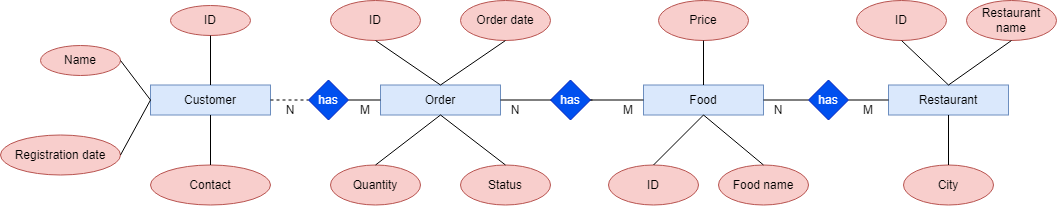

The diagram above was exported from draw.io. Its source (the exported page's mxGraphModel, read from the mxfile embedded in the PNG):
<mxGraphModel dx="2735" dy="541" grid="1" gridSize="10" guides="1" tooltips="1" connect="1" arrows="1" fold="1" page="1" pageScale="1" pageWidth="850" pageHeight="1100" math="0" shadow="0">
  <root>
    <mxCell id="0" />
    <mxCell id="1" parent="0" />
    <mxCell id="f0VAaOzLDaybiAmr87k3-24" value="Customer" style="rounded=0;whiteSpace=wrap;html=1;fillColor=#dae8fc;strokeColor=#6c8ebf;" parent="1" vertex="1">
      <mxGeometry x="-1008" y="329.5" width="120" height="30" as="geometry" />
    </mxCell>
    <mxCell id="f0VAaOzLDaybiAmr87k3-25" value="Name" style="ellipse;whiteSpace=wrap;html=1;fillColor=#f8cecc;strokeColor=#b85450;" parent="1" vertex="1">
      <mxGeometry x="-1118" y="290" width="80" height="30" as="geometry" />
    </mxCell>
    <mxCell id="f0VAaOzLDaybiAmr87k3-26" value="ID" style="ellipse;whiteSpace=wrap;html=1;fillColor=#f8cecc;strokeColor=#b85450;" parent="1" vertex="1">
      <mxGeometry x="-988" y="250" width="80" height="30" as="geometry" />
    </mxCell>
    <mxCell id="f0VAaOzLDaybiAmr87k3-27" value="Registration date" style="ellipse;whiteSpace=wrap;html=1;fillColor=#f8cecc;strokeColor=#b85450;" parent="1" vertex="1">
      <mxGeometry x="-1158" y="379.5" width="120" height="40" as="geometry" />
    </mxCell>
    <mxCell id="f0VAaOzLDaybiAmr87k3-28" value="Order" style="rounded=0;whiteSpace=wrap;html=1;fillColor=#dae8fc;strokeColor=#6c8ebf;" parent="1" vertex="1">
      <mxGeometry x="-778" y="329.5" width="120" height="30" as="geometry" />
    </mxCell>
    <mxCell id="f0VAaOzLDaybiAmr87k3-29" value="Order date" style="ellipse;whiteSpace=wrap;html=1;fillColor=#f8cecc;strokeColor=#b85450;" parent="1" vertex="1">
      <mxGeometry x="-698" y="245" width="90" height="40" as="geometry" />
    </mxCell>
    <mxCell id="f0VAaOzLDaybiAmr87k3-30" value="ID" style="ellipse;whiteSpace=wrap;html=1;fillColor=#f8cecc;strokeColor=#b85450;" parent="1" vertex="1">
      <mxGeometry x="-828" y="245" width="90" height="40" as="geometry" />
    </mxCell>
    <mxCell id="f0VAaOzLDaybiAmr87k3-31" value="Quantity" style="ellipse;whiteSpace=wrap;html=1;fillColor=#f8cecc;strokeColor=#b85450;" parent="1" vertex="1">
      <mxGeometry x="-828" y="409.5" width="90" height="40" as="geometry" />
    </mxCell>
    <mxCell id="f0VAaOzLDaybiAmr87k3-35" value="Food" style="rounded=0;whiteSpace=wrap;html=1;fillColor=#dae8fc;strokeColor=#6c8ebf;" parent="1" vertex="1">
      <mxGeometry x="-515" y="329.5" width="120" height="30" as="geometry" />
    </mxCell>
    <mxCell id="f0VAaOzLDaybiAmr87k3-36" value="ID" style="ellipse;whiteSpace=wrap;html=1;fillColor=#f8cecc;strokeColor=#b85450;" parent="1" vertex="1">
      <mxGeometry x="-550" y="409.5" width="90" height="40" as="geometry" />
    </mxCell>
    <mxCell id="f0VAaOzLDaybiAmr87k3-37" value="Food name" style="ellipse;whiteSpace=wrap;html=1;fillColor=#f8cecc;strokeColor=#b85450;" parent="1" vertex="1">
      <mxGeometry x="-440" y="409.5" width="90" height="40" as="geometry" />
    </mxCell>
    <mxCell id="f0VAaOzLDaybiAmr87k3-38" value="Price" style="ellipse;whiteSpace=wrap;html=1;fillColor=#f8cecc;strokeColor=#b85450;" parent="1" vertex="1">
      <mxGeometry x="-500" y="245" width="90" height="40" as="geometry" />
    </mxCell>
    <mxCell id="f0VAaOzLDaybiAmr87k3-39" value="Restaurant" style="rounded=0;whiteSpace=wrap;html=1;fillColor=#dae8fc;strokeColor=#6c8ebf;" parent="1" vertex="1">
      <mxGeometry x="-270" y="329.5" width="120" height="30" as="geometry" />
    </mxCell>
    <mxCell id="f0VAaOzLDaybiAmr87k3-40" value="ID" style="ellipse;whiteSpace=wrap;html=1;fillColor=#f8cecc;strokeColor=#b85450;" parent="1" vertex="1">
      <mxGeometry x="-302" y="245" width="90" height="40" as="geometry" />
    </mxCell>
    <mxCell id="f0VAaOzLDaybiAmr87k3-41" value="Restaurant name" style="ellipse;whiteSpace=wrap;html=1;fillColor=#f8cecc;strokeColor=#b85450;" parent="1" vertex="1">
      <mxGeometry x="-192" y="245" width="90" height="40" as="geometry" />
    </mxCell>
    <mxCell id="f0VAaOzLDaybiAmr87k3-42" value="has" style="rhombus;whiteSpace=wrap;html=1;fillColor=#0050ef;fontColor=#ffffff;strokeColor=#001DBC;" parent="1" vertex="1">
      <mxGeometry x="-350" y="324.5" width="40" height="40" as="geometry" />
    </mxCell>
    <mxCell id="f0VAaOzLDaybiAmr87k3-43" value="" style="endArrow=none;html=1;rounded=0;entryX=1;entryY=0.5;entryDx=0;entryDy=0;exitX=0;exitY=0.5;exitDx=0;exitDy=0;" parent="1" source="f0VAaOzLDaybiAmr87k3-39" target="f0VAaOzLDaybiAmr87k3-42" edge="1">
      <mxGeometry width="50" height="50" relative="1" as="geometry">
        <mxPoint x="40" y="399.5" as="sourcePoint" />
        <mxPoint x="85" y="434.5" as="targetPoint" />
      </mxGeometry>
    </mxCell>
    <mxCell id="f0VAaOzLDaybiAmr87k3-44" value="" style="endArrow=none;html=1;rounded=0;entryX=0;entryY=0.5;entryDx=0;entryDy=0;exitX=1;exitY=0.5;exitDx=0;exitDy=0;" parent="1" source="f0VAaOzLDaybiAmr87k3-35" target="f0VAaOzLDaybiAmr87k3-42" edge="1">
      <mxGeometry width="50" height="50" relative="1" as="geometry">
        <mxPoint x="-260" y="354.5" as="sourcePoint" />
        <mxPoint x="-300" y="354.5" as="targetPoint" />
      </mxGeometry>
    </mxCell>
    <mxCell id="f0VAaOzLDaybiAmr87k3-45" value="" style="endArrow=none;html=1;rounded=0;entryX=1;entryY=0.5;entryDx=0;entryDy=0;exitX=0;exitY=0.5;exitDx=0;exitDy=0;" parent="1" target="f0VAaOzLDaybiAmr87k3-28" edge="1">
      <mxGeometry width="50" height="50" relative="1" as="geometry">
        <mxPoint x="-566" y="344.5" as="sourcePoint" />
        <mxPoint x="-298" y="354.5" as="targetPoint" />
      </mxGeometry>
    </mxCell>
    <mxCell id="f0VAaOzLDaybiAmr87k3-46" value="" style="endArrow=none;html=1;rounded=0;entryX=0;entryY=0.5;entryDx=0;entryDy=0;exitX=1;exitY=0.5;exitDx=0;exitDy=0;dashed=1;" parent="1" source="f0VAaOzLDaybiAmr87k3-24" target="f0VAaOzLDaybiAmr87k3-65" edge="1">
      <mxGeometry width="50" height="50" relative="1" as="geometry">
        <mxPoint x="-463" y="354.5" as="sourcePoint" />
        <mxPoint x="-648" y="354.5" as="targetPoint" />
      </mxGeometry>
    </mxCell>
    <mxCell id="f0VAaOzLDaybiAmr87k3-47" value="" style="endArrow=none;html=1;rounded=0;entryX=0;entryY=0.5;entryDx=0;entryDy=0;exitX=1;exitY=0.5;exitDx=0;exitDy=0;" parent="1" source="f0VAaOzLDaybiAmr87k3-25" target="f0VAaOzLDaybiAmr87k3-24" edge="1">
      <mxGeometry width="50" height="50" relative="1" as="geometry">
        <mxPoint x="-878" y="354.5" as="sourcePoint" />
        <mxPoint x="-768" y="354.5" as="targetPoint" />
      </mxGeometry>
    </mxCell>
    <mxCell id="f0VAaOzLDaybiAmr87k3-48" value="" style="endArrow=none;html=1;rounded=0;entryX=0.5;entryY=1;entryDx=0;entryDy=0;exitX=0.5;exitY=0;exitDx=0;exitDy=0;" parent="1" source="f0VAaOzLDaybiAmr87k3-24" target="f0VAaOzLDaybiAmr87k3-26" edge="1">
      <mxGeometry width="50" height="50" relative="1" as="geometry">
        <mxPoint x="-1038" y="354.5" as="sourcePoint" />
        <mxPoint x="-1088" y="319.5" as="targetPoint" />
      </mxGeometry>
    </mxCell>
    <mxCell id="f0VAaOzLDaybiAmr87k3-49" value="" style="endArrow=none;html=1;rounded=0;entryX=1;entryY=0.5;entryDx=0;entryDy=0;exitX=0;exitY=0.5;exitDx=0;exitDy=0;" parent="1" source="f0VAaOzLDaybiAmr87k3-24" target="f0VAaOzLDaybiAmr87k3-27" edge="1">
      <mxGeometry width="50" height="50" relative="1" as="geometry">
        <mxPoint x="-1008" y="340" as="sourcePoint" />
        <mxPoint x="-1078" y="309.5" as="targetPoint" />
      </mxGeometry>
    </mxCell>
    <mxCell id="f0VAaOzLDaybiAmr87k3-50" value="" style="endArrow=none;html=1;rounded=0;entryX=0.5;entryY=1;entryDx=0;entryDy=0;exitX=0.5;exitY=0;exitDx=0;exitDy=0;" parent="1" source="f0VAaOzLDaybiAmr87k3-28" target="f0VAaOzLDaybiAmr87k3-30" edge="1">
      <mxGeometry width="50" height="50" relative="1" as="geometry">
        <mxPoint x="-878" y="354.5" as="sourcePoint" />
        <mxPoint x="-768" y="354.5" as="targetPoint" />
      </mxGeometry>
    </mxCell>
    <mxCell id="f0VAaOzLDaybiAmr87k3-51" value="" style="endArrow=none;html=1;rounded=0;entryX=0.5;entryY=1;entryDx=0;entryDy=0;exitX=0.5;exitY=0;exitDx=0;exitDy=0;" parent="1" source="f0VAaOzLDaybiAmr87k3-28" target="f0VAaOzLDaybiAmr87k3-29" edge="1">
      <mxGeometry width="50" height="50" relative="1" as="geometry">
        <mxPoint x="-708" y="339.5" as="sourcePoint" />
        <mxPoint x="-818" y="289.5" as="targetPoint" />
      </mxGeometry>
    </mxCell>
    <mxCell id="f0VAaOzLDaybiAmr87k3-57" value="" style="endArrow=none;html=1;rounded=0;entryX=0.5;entryY=0;entryDx=0;entryDy=0;exitX=0.5;exitY=1;exitDx=0;exitDy=0;" parent="1" source="f0VAaOzLDaybiAmr87k3-35" target="f0VAaOzLDaybiAmr87k3-37" edge="1">
      <mxGeometry width="50" height="50" relative="1" as="geometry">
        <mxPoint x="-495" y="364.5" as="sourcePoint" />
        <mxPoint x="-680" y="364.5" as="targetPoint" />
      </mxGeometry>
    </mxCell>
    <mxCell id="f0VAaOzLDaybiAmr87k3-58" value="" style="endArrow=none;html=1;rounded=0;entryX=0.5;entryY=0;entryDx=0;entryDy=0;exitX=0.5;exitY=1;exitDx=0;exitDy=0;" parent="1" source="f0VAaOzLDaybiAmr87k3-35" target="f0VAaOzLDaybiAmr87k3-36" edge="1">
      <mxGeometry width="50" height="50" relative="1" as="geometry">
        <mxPoint x="-485" y="374.5" as="sourcePoint" />
        <mxPoint x="-670" y="374.5" as="targetPoint" />
      </mxGeometry>
    </mxCell>
    <mxCell id="f0VAaOzLDaybiAmr87k3-59" value="" style="endArrow=none;html=1;rounded=0;entryX=0.5;entryY=1;entryDx=0;entryDy=0;exitX=0.5;exitY=0;exitDx=0;exitDy=0;" parent="1" source="f0VAaOzLDaybiAmr87k3-39" target="f0VAaOzLDaybiAmr87k3-40" edge="1">
      <mxGeometry width="50" height="50" relative="1" as="geometry">
        <mxPoint x="-260" y="354.5" as="sourcePoint" />
        <mxPoint x="-300" y="354.5" as="targetPoint" />
      </mxGeometry>
    </mxCell>
    <mxCell id="f0VAaOzLDaybiAmr87k3-60" value="" style="endArrow=none;html=1;rounded=0;entryX=0.5;entryY=0;entryDx=0;entryDy=0;exitX=0.5;exitY=1;exitDx=0;exitDy=0;" parent="1" source="f0VAaOzLDaybiAmr87k3-41" target="f0VAaOzLDaybiAmr87k3-39" edge="1">
      <mxGeometry width="50" height="50" relative="1" as="geometry">
        <mxPoint x="-250" y="364.5" as="sourcePoint" />
        <mxPoint x="-290" y="364.5" as="targetPoint" />
      </mxGeometry>
    </mxCell>
    <mxCell id="f0VAaOzLDaybiAmr87k3-61" value="has" style="rhombus;whiteSpace=wrap;html=1;fillColor=#0050ef;fontColor=#ffffff;strokeColor=#001DBC;" parent="1" vertex="1">
      <mxGeometry x="-608" y="324.5" width="40" height="40" as="geometry" />
    </mxCell>
    <mxCell id="f0VAaOzLDaybiAmr87k3-62" value="" style="endArrow=none;html=1;rounded=0;entryX=1;entryY=0.5;entryDx=0;entryDy=0;exitX=0;exitY=0.5;exitDx=0;exitDy=0;" parent="1" source="f0VAaOzLDaybiAmr87k3-35" target="f0VAaOzLDaybiAmr87k3-61" edge="1">
      <mxGeometry width="50" height="50" relative="1" as="geometry">
        <mxPoint x="-620" y="354.5" as="sourcePoint" />
        <mxPoint x="-690" y="354.5" as="targetPoint" />
      </mxGeometry>
    </mxCell>
    <mxCell id="f0VAaOzLDaybiAmr87k3-65" value="has" style="rhombus;whiteSpace=wrap;html=1;fillColor=#0050ef;fontColor=#ffffff;strokeColor=#001DBC;" parent="1" vertex="1">
      <mxGeometry x="-850" y="324.5" width="40" height="40" as="geometry" />
    </mxCell>
    <mxCell id="f0VAaOzLDaybiAmr87k3-66" value="" style="endArrow=none;html=1;rounded=0;entryX=0;entryY=0.5;entryDx=0;entryDy=0;exitX=1;exitY=0.5;exitDx=0;exitDy=0;" parent="1" source="f0VAaOzLDaybiAmr87k3-65" target="f0VAaOzLDaybiAmr87k3-28" edge="1">
      <mxGeometry width="50" height="50" relative="1" as="geometry">
        <mxPoint x="-878" y="354.5" as="sourcePoint" />
        <mxPoint x="-848" y="354.5" as="targetPoint" />
      </mxGeometry>
    </mxCell>
    <mxCell id="f0VAaOzLDaybiAmr87k3-67" value="M" style="text;html=1;strokeColor=none;fillColor=none;align=center;verticalAlign=middle;whiteSpace=wrap;rounded=0;" parent="1" vertex="1">
      <mxGeometry x="-823" y="340" width="60" height="30" as="geometry" />
    </mxCell>
    <mxCell id="f0VAaOzLDaybiAmr87k3-68" value="N" style="text;html=1;strokeColor=none;fillColor=none;align=center;verticalAlign=middle;whiteSpace=wrap;rounded=0;" parent="1" vertex="1">
      <mxGeometry x="-898" y="339.5" width="60" height="30" as="geometry" />
    </mxCell>
    <mxCell id="f0VAaOzLDaybiAmr87k3-69" value="M" style="text;html=1;strokeColor=none;fillColor=none;align=center;verticalAlign=middle;whiteSpace=wrap;rounded=0;" parent="1" vertex="1">
      <mxGeometry x="-560" y="339.5" width="60" height="30" as="geometry" />
    </mxCell>
    <mxCell id="f0VAaOzLDaybiAmr87k3-70" value="N" style="text;html=1;strokeColor=none;fillColor=none;align=center;verticalAlign=middle;whiteSpace=wrap;rounded=0;" parent="1" vertex="1">
      <mxGeometry x="-673" y="339.5" width="60" height="30" as="geometry" />
    </mxCell>
    <mxCell id="f0VAaOzLDaybiAmr87k3-71" value="M" style="text;html=1;strokeColor=none;fillColor=none;align=center;verticalAlign=middle;whiteSpace=wrap;rounded=0;" parent="1" vertex="1">
      <mxGeometry x="-320" y="340" width="60" height="30" as="geometry" />
    </mxCell>
    <mxCell id="f0VAaOzLDaybiAmr87k3-72" value="N" style="text;html=1;strokeColor=none;fillColor=none;align=center;verticalAlign=middle;whiteSpace=wrap;rounded=0;" parent="1" vertex="1">
      <mxGeometry x="-410" y="340" width="60" height="30" as="geometry" />
    </mxCell>
    <mxCell id="f0VAaOzLDaybiAmr87k3-75" value="Contact" style="ellipse;whiteSpace=wrap;html=1;fillColor=#f8cecc;strokeColor=#b85450;" parent="1" vertex="1">
      <mxGeometry x="-1008" y="409.5" width="120" height="40" as="geometry" />
    </mxCell>
    <mxCell id="f0VAaOzLDaybiAmr87k3-76" value="" style="endArrow=none;html=1;rounded=0;entryX=0.5;entryY=0;entryDx=0;entryDy=0;exitX=0.5;exitY=1;exitDx=0;exitDy=0;" parent="1" source="f0VAaOzLDaybiAmr87k3-24" target="f0VAaOzLDaybiAmr87k3-75" edge="1">
      <mxGeometry width="50" height="50" relative="1" as="geometry">
        <mxPoint x="-938" y="340" as="sourcePoint" />
        <mxPoint x="-968" y="280" as="targetPoint" />
      </mxGeometry>
    </mxCell>
    <mxCell id="ihLeCa9prf3xvNouLjh7-1" value="City" style="ellipse;whiteSpace=wrap;html=1;fillColor=#f8cecc;strokeColor=#b85450;" vertex="1" parent="1">
      <mxGeometry x="-255" y="409.5" width="90" height="40" as="geometry" />
    </mxCell>
    <mxCell id="ihLeCa9prf3xvNouLjh7-2" value="" style="endArrow=none;html=1;rounded=0;entryX=0.5;entryY=1;entryDx=0;entryDy=0;exitX=0.5;exitY=0;exitDx=0;exitDy=0;" edge="1" parent="1" source="ihLeCa9prf3xvNouLjh7-1" target="f0VAaOzLDaybiAmr87k3-39">
      <mxGeometry width="50" height="50" relative="1" as="geometry">
        <mxPoint x="-137" y="280" as="sourcePoint" />
        <mxPoint x="-200" y="340" as="targetPoint" />
      </mxGeometry>
    </mxCell>
    <mxCell id="ihLeCa9prf3xvNouLjh7-3" value="Status" style="ellipse;whiteSpace=wrap;html=1;fillColor=#f8cecc;strokeColor=#b85450;" vertex="1" parent="1">
      <mxGeometry x="-698" y="409.5" width="90" height="40" as="geometry" />
    </mxCell>
    <mxCell id="ihLeCa9prf3xvNouLjh7-4" value="" style="endArrow=none;html=1;rounded=0;entryX=0.5;entryY=0;entryDx=0;entryDy=0;exitX=0.5;exitY=1;exitDx=0;exitDy=0;" edge="1" parent="1" source="f0VAaOzLDaybiAmr87k3-28" target="f0VAaOzLDaybiAmr87k3-31">
      <mxGeometry width="50" height="50" relative="1" as="geometry">
        <mxPoint x="-708" y="340" as="sourcePoint" />
        <mxPoint x="-773" y="290" as="targetPoint" />
      </mxGeometry>
    </mxCell>
    <mxCell id="ihLeCa9prf3xvNouLjh7-5" value="" style="endArrow=none;html=1;rounded=0;entryX=0.5;entryY=0;entryDx=0;entryDy=0;exitX=0.5;exitY=1;exitDx=0;exitDy=0;" edge="1" parent="1" source="f0VAaOzLDaybiAmr87k3-28" target="ihLeCa9prf3xvNouLjh7-3">
      <mxGeometry width="50" height="50" relative="1" as="geometry">
        <mxPoint x="-708" y="340" as="sourcePoint" />
        <mxPoint x="-643" y="290" as="targetPoint" />
      </mxGeometry>
    </mxCell>
    <mxCell id="ihLeCa9prf3xvNouLjh7-6" value="" style="endArrow=none;html=1;rounded=0;entryX=0.5;entryY=0;entryDx=0;entryDy=0;exitX=0.5;exitY=1;exitDx=0;exitDy=0;" edge="1" parent="1" source="f0VAaOzLDaybiAmr87k3-38" target="f0VAaOzLDaybiAmr87k3-35">
      <mxGeometry width="50" height="50" relative="1" as="geometry">
        <mxPoint x="-445" y="370" as="sourcePoint" />
        <mxPoint x="-505" y="440" as="targetPoint" />
      </mxGeometry>
    </mxCell>
  </root>
</mxGraphModel>